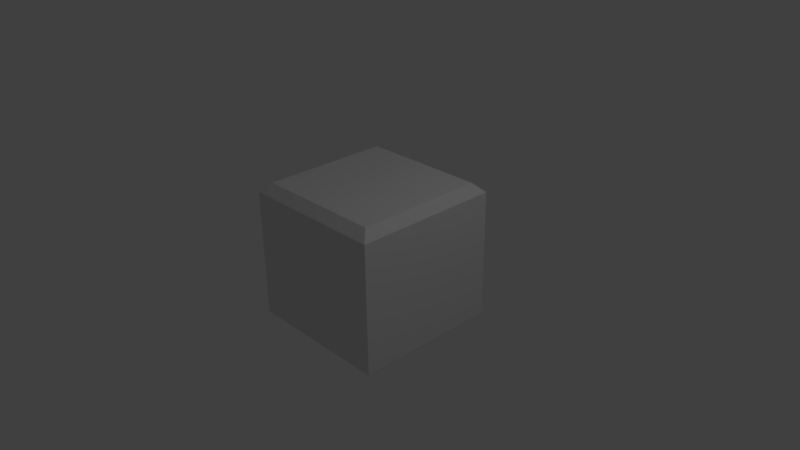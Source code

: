 # Source: blob.blend  (saved by Blender 2.74.0; exported with 4.5.12 LTS)
import bpy
from mathutils import Matrix  # noqa: F401  (used for matrix-valued properties, if any)

bpy.ops.wm.read_factory_settings(use_empty=True)
scene = bpy.context.scene
scene.name = 'Scene'

# ---- collections
col_collection_1 = bpy.data.collections.new('Collection 1'); scene.collection.children.link(col_collection_1)

# ---- materials (node trees are filled in below, after node groups)
mat_material = bpy.data.materials.new('Material')
mat_material.alpha_threshold = 0.0
mat_material.use_transparent_shadow = False
mat_material.roughness = 0.5
mat_material.line_color = (0.0, 0.0, 0.0, 1.0)

# ---- material node trees

# ---- world
world_world = bpy.data.worlds.new('World'); scene.world = world_world
world_world.color = (0.05088, 0.05088, 0.05088)
world_world.use_sun_shadow = False
world_world.sun_shadow_jitter_overblur = 0.0
world_world.cycles.sampling_method = 'MANUAL'
world_world.cycles.sample_map_resolution = 256

# ---- cameras
cam_camera = bpy.data.cameras.new('Camera')
cam_camera.clip_end = 100.0
cam_camera.lens = 35.0
cam_camera.sensor_width = 32.0
cam_camera.sensor_height = 18.0
cam_camera.ortho_scale = 7.314
cam_camera.dof.focus_distance = 0.0
cam_camera.dof.aperture_fstop = 128.0

# ---- lights
light_lamp = bpy.data.lights.new('Lamp', 'POINT')
light_lamp.transmission_factor = 0.0
light_lamp.cutoff_distance = 30.0
light_lamp.energy = 100.0
light_lamp.shadow_buffer_clip_start = 1.001
light_lamp.shadow_soft_size = 0.1
light_lamp.shadow_maximum_resolution = 0.006
light_lamp.use_absolute_resolution = True
light_lamp.cycles.use_multiple_importance_sampling = False

# ---- meshes
me_cube = bpy.data.meshes.new('Cube')
me_cube.from_pydata([(1.0, 1.0, 0.875), (0.875, 0.875, 1.0), (1.0, -1.0, 0.875), (0.875, -0.875, 1.0), (-1.0, -1.0, 0.875), (-0.875, -0.875, 1.0), (-1.0, 1.0, 0.875), (-0.875, 0.875, 1.0), (1.0, 1.0, -0.875), (0.875, 0.875, -1.0), (0.875, -0.875, -1.0), (1.0, -1.0, -0.875), (-0.875, -0.875, -1.0), (-1.0, -1.0, -0.875), (-1.0, 1.0, -0.875), (-0.875, 0.875, -1.0)], [], [(0, 8, 14, 6), (13, 4, 6, 14), (1, 7, 5, 3), (11, 2, 4, 13), (1, 3, 2, 0), (0, 6, 7, 1), (3, 5, 4, 2), (5, 7, 6, 4), (8, 0, 2, 11), (8, 11, 10, 9), (9, 15, 14, 8), (11, 13, 12, 10), (13, 14, 15, 12), (9, 10, 12, 15)])
_uv = me_cube.uv_layers.new(name='UVMap')
_uv.uv.foreach_set('vector', [9.947e-05, 0.349, 9.947e-05, 0.6409, 0.25, 0.6409, 0.25, 0.349, 0.5, 0.6409, 0.5, 0.349, 0.25, 0.349, 0.25, 0.6409, 0.25, 9.947e-05, 0.25, 0.3129, 0.5, 0.3129, 0.5, 9.948e-05, 0.75, 0.6409, 0.75, 0.349, 0.5, 0.349, 0.5, 0.6409, 0.9999, 0.3129, 0.75, 0.3129, 0.75, 0.349, 0.9999, 0.349, 9.947e-05, 0.349, 0.25, 0.349, 0.25, 0.3129, 9.947e-05, 0.3129, 0.75, 0.3129, 0.5, 0.3129, 0.5, 0.349, 0.75, 0.349, 0.5, 0.3129, 0.25, 0.3129, 0.25, 0.349, 0.5, 0.349, 0.9999, 0.6409, 0.9999, 0.349, 0.75, 0.349, 0.75, 0.6409, 0.9999, 0.6409, 0.75, 0.6409, 0.75, 0.677, 0.9999, 0.677, 9.947e-05, 0.677, 0.25, 0.677, 0.25, 0.6409, 9.947e-05, 0.6409, 0.75, 0.6409, 0.5, 0.6409, 0.5, 0.677, 0.75, 0.677, 0.5, 0.6409, 0.25, 0.6409, 0.25, 0.677, 0.5, 0.677, 0.25, 0.9897, 0.5, 0.9897, 0.5, 0.677, 0.25, 0.677])
me_cube.materials.append(mat_material)
me_cube.use_remesh_preserve_volume = False
me_cube.use_remesh_preserve_attributes = False
me_cube.use_mirror_vertex_groups = False
me_cube.update()

# ---- objects
ob_cube = bpy.data.objects.new('Cube', me_cube)
ob_lamp = bpy.data.objects.new('Lamp', light_lamp)
ob_camera = bpy.data.objects.new('Camera', cam_camera)

# ---- transforms, parenting, visibility, modifiers, constraints
ob_cube.location = (0.0, 0.0, 0.0)
ob_cube.lock_rotations_4d = False
ob_cube.empty_display_type = 'ARROWS'
ob_cube.lineart.crease_threshold = 0.0
ob_lamp.location = (4.076, 1.005, 5.904)
ob_lamp.rotation_euler = (0.6503, 0.05522, 1.866)
ob_lamp.lock_rotations_4d = False
ob_lamp.empty_display_type = 'ARROWS'
ob_lamp.color = (0.0, 0.0, 0.0, 0.0)
ob_lamp.lineart.crease_threshold = 0.0
ob_camera.location = (7.481, -6.508, 5.344)
ob_camera.rotation_euler = (1.109, 0.01082, 0.8149)
ob_camera.lock_rotations_4d = False
ob_camera.empty_display_type = 'ARROWS'
ob_camera.color = (0.0, 0.0, 0.0, 0.0)
ob_camera.display_type = 'WIRE'
ob_camera.lineart.crease_threshold = 0.0

# ---- collection membership
col_collection_1.objects.link(ob_cube)
col_collection_1.objects.link(ob_lamp)
col_collection_1.objects.link(ob_camera)

# ---- scene / render settings (as saved in the file)
scene.camera = ob_camera
scene.frame_start = 1; scene.frame_end = 250; scene.frame_set(1)
scene.render.engine = 'BLENDER_EEVEE_NEXT'
scene.render.resolution_percentage = 50
scene.render.dither_intensity = 0.0
scene.cycles.use_denoising = False
scene.cycles.samples = 10
scene.cycles.sampling_pattern = 'TABULATED_SOBOL'
scene.cycles.light_sampling_threshold = 0.0
scene.cycles.use_adaptive_sampling = False
scene.cycles.use_light_tree = False
scene.cycles.blur_glossy = 0.0
scene.cycles.pixel_filter_type = 'GAUSSIAN'
scene.cycles.sample_clamp_indirect = 0.0
scene.view_settings.view_transform = 'Standard'
bpy.context.view_layer.update()
